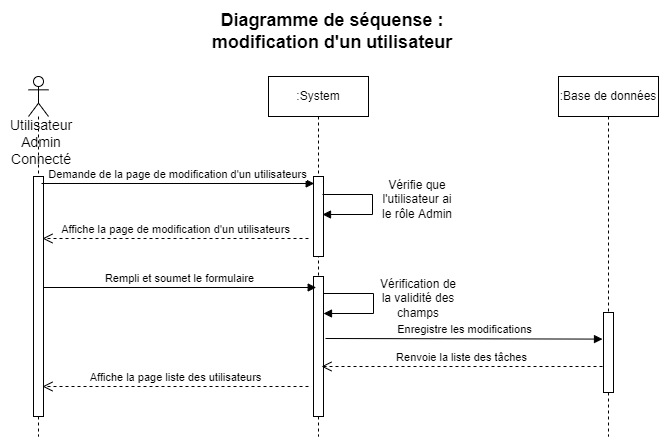

The diagram above was exported from draw.io. Its source (the exported page's mxGraphModel, read from the mxfile embedded in the PNG):
<mxGraphModel dx="1038" dy="489" grid="1" gridSize="10" guides="1" tooltips="1" connect="1" arrows="1" fold="1" page="1" pageScale="1" pageWidth="827" pageHeight="1169" math="0" shadow="0">
  <root>
    <mxCell id="0" />
    <mxCell id="1" parent="0" />
    <mxCell id="FtNoye64LyljSI60-nln-1" value="&lt;b&gt;&lt;font style=&quot;font-size: 18px&quot;&gt;Diagramme de séquense : modification d'un utilisateur&lt;/font&gt;&lt;/b&gt;" style="text;html=1;strokeColor=none;fillColor=none;align=center;verticalAlign=middle;whiteSpace=wrap;rounded=0;" vertex="1" parent="1">
      <mxGeometry x="288" y="20" width="252" height="30" as="geometry" />
    </mxCell>
    <mxCell id="FtNoye64LyljSI60-nln-2" value="" style="shape=umlLifeline;participant=umlActor;perimeter=lifelinePerimeter;whiteSpace=wrap;html=1;container=1;collapsible=0;recursiveResize=0;verticalAlign=top;spacingTop=36;outlineConnect=0;" vertex="1" parent="1">
      <mxGeometry x="110" y="80" width="20" height="360" as="geometry" />
    </mxCell>
    <mxCell id="FtNoye64LyljSI60-nln-6" value="" style="html=1;points=[];perimeter=orthogonalPerimeter;" vertex="1" parent="FtNoye64LyljSI60-nln-2">
      <mxGeometry x="5" y="100" width="10" height="240" as="geometry" />
    </mxCell>
    <mxCell id="FtNoye64LyljSI60-nln-3" value=":System" style="shape=umlLifeline;perimeter=lifelinePerimeter;whiteSpace=wrap;html=1;container=1;collapsible=0;recursiveResize=0;outlineConnect=0;" vertex="1" parent="1">
      <mxGeometry x="350" y="80" width="100" height="360" as="geometry" />
    </mxCell>
    <mxCell id="FtNoye64LyljSI60-nln-7" value="" style="html=1;points=[];perimeter=orthogonalPerimeter;" vertex="1" parent="FtNoye64LyljSI60-nln-3">
      <mxGeometry x="45" y="100" width="10" height="80" as="geometry" />
    </mxCell>
    <mxCell id="FtNoye64LyljSI60-nln-12" value="" style="html=1;points=[];perimeter=orthogonalPerimeter;" vertex="1" parent="FtNoye64LyljSI60-nln-3">
      <mxGeometry x="45" y="200" width="10" height="140" as="geometry" />
    </mxCell>
    <mxCell id="FtNoye64LyljSI60-nln-4" value=":Base de données" style="shape=umlLifeline;perimeter=lifelinePerimeter;whiteSpace=wrap;html=1;container=1;collapsible=0;recursiveResize=0;outlineConnect=0;" vertex="1" parent="1">
      <mxGeometry x="640" y="80" width="100" height="360" as="geometry" />
    </mxCell>
    <mxCell id="FtNoye64LyljSI60-nln-14" value="" style="html=1;points=[];perimeter=orthogonalPerimeter;" vertex="1" parent="FtNoye64LyljSI60-nln-4">
      <mxGeometry x="45" y="236" width="10" height="80" as="geometry" />
    </mxCell>
    <mxCell id="FtNoye64LyljSI60-nln-5" value="Utilisateur&lt;br&gt;Admin&lt;br&gt;Connecté" style="text;html=1;strokeColor=none;fillColor=none;align=center;verticalAlign=middle;whiteSpace=wrap;rounded=0;fontSize=14;" vertex="1" parent="1">
      <mxGeometry x="93" y="131" width="60" height="30" as="geometry" />
    </mxCell>
    <mxCell id="FtNoye64LyljSI60-nln-8" value="Demande de la page de modification d'un utilisateurs" style="html=1;verticalAlign=bottom;endArrow=block;rounded=0;exitX=1.18;exitY=0.133;exitDx=0;exitDy=0;exitPerimeter=0;" edge="1" parent="1">
      <mxGeometry width="80" relative="1" as="geometry">
        <mxPoint x="123" y="187" as="sourcePoint" />
        <mxPoint x="395.70000000000005" y="187" as="targetPoint" />
      </mxGeometry>
    </mxCell>
    <mxCell id="FtNoye64LyljSI60-nln-9" value="" style="html=1;verticalAlign=bottom;endArrow=block;rounded=0;" edge="1" parent="1">
      <mxGeometry x="-0.1667" y="45" width="80" relative="1" as="geometry">
        <mxPoint x="404" y="198" as="sourcePoint" />
        <mxPoint x="404" y="218" as="targetPoint" />
        <Array as="points">
          <mxPoint x="454" y="198" />
          <mxPoint x="454" y="218" />
        </Array>
        <mxPoint x="-5" y="-20" as="offset" />
      </mxGeometry>
    </mxCell>
    <mxCell id="FtNoye64LyljSI60-nln-10" value="Vérifie que l'utilisateur ai le rôle Admin" style="text;html=1;strokeColor=none;fillColor=none;align=center;verticalAlign=middle;whiteSpace=wrap;rounded=0;" vertex="1" parent="1">
      <mxGeometry x="459" y="188" width="80" height="30" as="geometry" />
    </mxCell>
    <mxCell id="FtNoye64LyljSI60-nln-11" value="Affiche la page de modification d'un utilisateurs" style="html=1;verticalAlign=bottom;endArrow=open;dashed=1;endSize=8;rounded=0;" edge="1" parent="1">
      <mxGeometry relative="1" as="geometry">
        <mxPoint x="390" y="242" as="sourcePoint" />
        <mxPoint x="124" y="242" as="targetPoint" />
      </mxGeometry>
    </mxCell>
    <mxCell id="FtNoye64LyljSI60-nln-13" value="Rempli et soumet le formulaire" style="html=1;verticalAlign=bottom;endArrow=block;rounded=0;exitX=1.18;exitY=0.133;exitDx=0;exitDy=0;exitPerimeter=0;" edge="1" parent="1">
      <mxGeometry width="80" relative="1" as="geometry">
        <mxPoint x="125" y="291" as="sourcePoint" />
        <mxPoint x="397.70000000000005" y="291" as="targetPoint" />
      </mxGeometry>
    </mxCell>
    <mxCell id="FtNoye64LyljSI60-nln-15" value="" style="html=1;verticalAlign=bottom;endArrow=block;rounded=0;" edge="1" parent="1">
      <mxGeometry x="-0.1667" y="45" width="80" relative="1" as="geometry">
        <mxPoint x="405" y="297" as="sourcePoint" />
        <mxPoint x="405" y="317" as="targetPoint" />
        <Array as="points">
          <mxPoint x="455" y="297" />
          <mxPoint x="455" y="317" />
        </Array>
        <mxPoint x="-5" y="-20" as="offset" />
      </mxGeometry>
    </mxCell>
    <mxCell id="FtNoye64LyljSI60-nln-16" value="Vérification de la validité des champs" style="text;html=1;strokeColor=none;fillColor=none;align=center;verticalAlign=middle;whiteSpace=wrap;rounded=0;" vertex="1" parent="1">
      <mxGeometry x="460" y="287" width="80" height="30" as="geometry" />
    </mxCell>
    <mxCell id="FtNoye64LyljSI60-nln-17" value="Enregistre les modifications" style="html=1;verticalAlign=bottom;endArrow=block;rounded=0;exitX=0.62;exitY=0.373;exitDx=0;exitDy=0;exitPerimeter=0;entryX=-0.3;entryY=0.645;entryDx=0;entryDy=0;entryPerimeter=0;" edge="1" parent="1">
      <mxGeometry width="80" relative="1" as="geometry">
        <mxPoint x="407" y="342" as="sourcePoint" />
        <mxPoint x="684" y="342.6" as="targetPoint" />
      </mxGeometry>
    </mxCell>
    <mxCell id="FtNoye64LyljSI60-nln-18" value="Renvoie la liste des tâches" style="html=1;verticalAlign=bottom;endArrow=open;dashed=1;endSize=8;rounded=0;" edge="1" parent="1">
      <mxGeometry relative="1" as="geometry">
        <mxPoint x="684" y="370" as="sourcePoint" />
        <mxPoint x="403" y="370" as="targetPoint" />
      </mxGeometry>
    </mxCell>
    <mxCell id="FtNoye64LyljSI60-nln-19" value="Affiche la page liste des utilisateurs" style="html=1;verticalAlign=bottom;endArrow=open;dashed=1;endSize=8;rounded=0;" edge="1" parent="1">
      <mxGeometry relative="1" as="geometry">
        <mxPoint x="390" y="390" as="sourcePoint" />
        <mxPoint x="124" y="390" as="targetPoint" />
      </mxGeometry>
    </mxCell>
  </root>
</mxGraphModel>